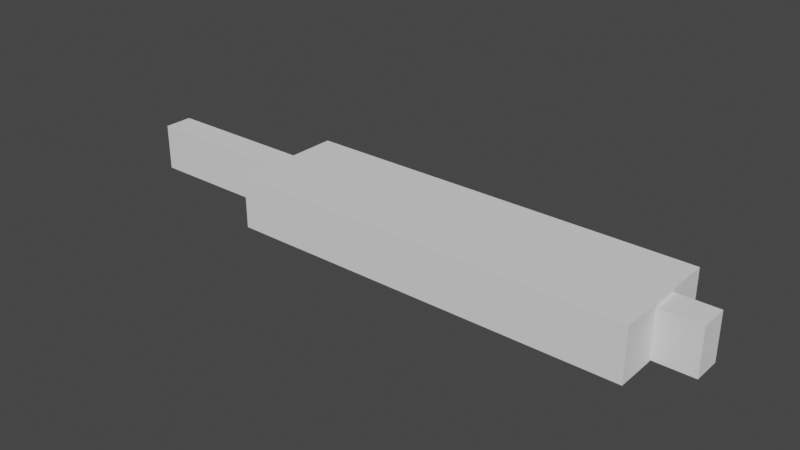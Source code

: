 # Source: Metro.blend  (saved by Blender 3.2.14; exported with 4.5.12 LTS)
import bpy
from mathutils import Matrix  # noqa: F401  (used for matrix-valued properties, if any)

bpy.ops.wm.read_factory_settings(use_empty=True)
scene = bpy.context.scene
scene.name = 'Scene'

# ---- collections
col_collection = bpy.data.collections.new('Collection'); scene.collection.children.link(col_collection)

# ---- images (referenced by path relative to the original .blend; pixels are not part of the script)
import os
ASSET_DIR = os.environ.get("B2B_ASSET_DIR", "")  # directory of the original .blend (textures are referenced by path, not embedded)
HERE = os.path.dirname(os.path.abspath(__file__))  # packed textures are extracted next to this script under _unpacked/

def load_image(name, relpath, width, height, colorspace="sRGB"):
    """Load a texture the original file referenced (path relative to the .blend, or extracted next to this script)."""
    p = next((c for c in (os.path.join(HERE, relpath), os.path.join(ASSET_DIR, relpath)) if relpath and os.path.exists(c)), "")
    if p:
        img = bpy.data.images.load(p, check_existing=True)
        img.name = name
    else:  # same state as the original file: an image datablock whose file is absent (Cycles renders it pink)
        img = bpy.data.images.new(name, width, height)
        img.source = "FILE"
        img.filepath = "//" + (relpath or name)
    img.colorspace_settings.name = colorspace
    return img
img_metro_uv_jpg = load_image('Metro_UV.jpg', 'Metro_UV.jpg', 1024, 1024, 'sRGB')

# ---- materials (node trees are filled in below, after node groups)
mat_metro_material = bpy.data.materials.new('Metro Material')
mat_metro_material.use_transparent_shadow = False

# ---- material node trees
mat_metro_material.use_nodes = True; mat_metro_material.node_tree.nodes.clear()
_N = mat_metro_material.node_tree.nodes; _L = mat_metro_material.node_tree.links
n0 = _N.new('ShaderNodeBsdfPrincipled'); n0.name = 'Principled BSDF'; n0.location = (10, 300)
n0.distribution = 'GGX'
n0.subsurface_method = 'RANDOM_WALK_SKIN'
n0.inputs[3].default_value = 1.45
n0.inputs[27].default_value = (0.0, 0.0, 0.0, 1.0)
n0.inputs[28].default_value = 1.0
n1 = _N.new('ShaderNodeOutputMaterial'); n1.name = 'Material Output'; n1.location = (300, 300)
n2 = _N.new('ShaderNodeTexImage'); n2.name = 'Image Texture'; n2.location = (-388, 234)
n2.image = img_metro_uv_jpg
_L.new(n0.outputs[0], n1.inputs[0])
_L.new(n2.outputs[0], n0.inputs[0])
n1.is_active_output = True

# ---- world
world_world = bpy.data.worlds.new('World'); scene.world = world_world
world_world.use_nodes = True; world_world.node_tree.nodes.clear()
_N = world_world.node_tree.nodes; _L = world_world.node_tree.links
n0 = _N.new('ShaderNodeOutputWorld'); n0.name = 'World Output'; n0.location = (300, 300)
n1 = _N.new('ShaderNodeBackground'); n1.name = 'Background'; n1.location = (10, 300)
n1.inputs[0].default_value = (0.05088, 0.05088, 0.05088, 1.0)
_L.new(n1.outputs[0], n0.inputs[0])
n0.is_active_output = True
world_world.color = (0.05088, 0.05088, 0.05088)
world_world.use_sun_shadow = False
world_world.sun_shadow_jitter_overblur = 0.0

# ---- meshes
me_cube_001 = bpy.data.meshes.new('Cube.001')
me_cube_001.from_pydata([(9.0, -1.75, 0.0), (9.0, -1.75, 4.6), (-9.0, -1.75, 0.0), (-9.0, -1.75, 4.6), (9.0, 1.75, 0.0), (9.0, 1.75, 4.6), (-9.0, 1.75, 0.0), (-9.0, 1.75, 4.6)], [], [(0, 1, 3, 2), (2, 3, 7, 6), (6, 7, 5, 4), (4, 5, 1, 0), (2, 6, 4, 0), (7, 3, 1, 5)])
_uv = me_cube_001.uv_layers.new(name='UVMap')
_uv.uv.foreach_set('vector', [0.1966, 0.9553, 0.1966, 0.7316, 0.8419, 0.7316, 0.8419, 0.9553, 0.974, 0.5644, 0.8414, 0.5644, 0.8414, 0.7313, 0.974, 0.7313, 0.8417, 0.342, 0.8417, 0.5651, 0.1966, 0.5651, 0.1966, 0.342, 0.07594, 0.5776, 0.2222, 0.5776, 0.2222, 0.7212, 0.07594, 0.7212, 0.2129, 0.0902, 0.2129, 0.2597, 0.8475, 0.2597, 0.8475, 0.0902, 0.8414, 0.5647, 0.8414, 0.7316, 0.217, 0.7316, 0.217, 0.5647])
me_cube_001.materials.append(mat_metro_material)
me_cube_001.update()
me_cube_002 = bpy.data.meshes.new('Cube.002')
me_cube_002.from_pydata([(-9.0, -1.75, 4.6), (-9.0, 1.75, 4.6), (2.205, -1.75, 0.2454), (2.425, -1.75, 0.8896), (2.425, 1.75, 0.8896), (2.205, 1.75, 0.2454), (-9.0, -1.75, 0.8896), (-3.502, -1.75, 0.2454), (-3.723, -1.75, 0.8896), (-9.0, 1.75, 0.8896), (-3.502, 1.75, 0.2454), (-3.723, 1.75, 0.8896), (-7.948, -1.75, 0.8896), (-6.993, -1.75, 1.282), (-7.73, -1.75, 1.282), (-6.208, -1.75, 1.185), (-5.419, -1.75, 1.279), (-5.19, -1.75, 0.8896), (-6.152, -1.75, 1.279), (-6.943, -1.75, 1.185), (-7.948, 1.75, 0.8896), (-7.73, 1.75, 1.282), (-6.943, 1.75, 1.185), (-6.993, 1.75, 1.282), (-6.208, 1.75, 1.185), (-6.152, 1.75, 1.279), (-5.19, 1.75, 0.8896), (-5.419, 1.75, 1.279), (3.943, -1.75, 0.8896), (4.907, -1.75, 1.298), (4.17, -1.75, 1.298), (5.692, -1.75, 1.2), (6.481, -1.75, 1.295), (6.719, -1.75, 0.8896), (5.748, -1.75, 1.295), (4.957, -1.75, 1.2), (3.943, 1.75, 0.8896), (4.17, 1.75, 1.298), (4.957, 1.75, 1.2), (4.907, 1.75, 1.298), (5.692, 1.75, 1.2), (5.748, 1.75, 1.295), (6.719, 1.75, 0.8896), (6.481, 1.75, 1.295), (8.413, -1.75, 4.6), (8.413, 1.75, 4.6), (8.727, -1.75, 0.8896), (8.986, -1.75, 2.314), (8.986, 1.75, 2.314), (8.727, 1.75, 0.8896), (7.676, -1.75, 4.6), (7.669, 1.75, 4.6)], [], [(16, 17, 8, 7, 2, 3, 28, 30, 29, 35, 31, 34, 32, 33, 46, 47, 44, 50, 0, 6, 12, 14, 13, 19, 15, 18), (6, 0, 1, 9), (41, 40, 38, 39, 37, 36, 4, 5, 10, 11, 26, 27, 25, 24, 22, 23, 21, 20, 9, 1, 51, 45, 48, 49, 42, 43), (1, 0, 50, 51), (5, 2, 7, 10), (5, 4, 3, 2), (28, 3, 4, 36), (33, 42, 49, 46), (8, 11, 10, 7), (12, 6, 9, 20), (26, 11, 8, 17), (15, 19, 22, 24), (16, 18, 25, 27), (18, 15, 24, 25), (16, 27, 26, 17), (13, 23, 22, 19), (13, 14, 21, 23), (20, 21, 14, 12), (31, 35, 38, 40), (32, 34, 41, 43), (34, 31, 40, 41), (32, 43, 42, 33), (29, 39, 38, 35), (29, 30, 37, 39), (36, 37, 30, 28), (48, 45, 44, 47), (47, 46, 49, 48), (51, 50, 44, 45)])
_uv = me_cube_002.uv_layers.new(name='UVMap')
_uv.uv.foreach_set('vector', [0.7136, 0.8931, 0.7053, 0.912, 0.6527, 0.912, 0.6448, 0.9433, 0.4402, 0.9433, 0.4323, 0.912, 0.3779, 0.912, 0.3698, 0.8922, 0.3433, 0.8922, 0.3416, 0.8969, 0.3152, 0.8969, 0.3132, 0.8923, 0.2869, 0.8923, 0.2784, 0.912, 0.2064, 0.912, 0.1971, 0.8428, 0.2177, 0.7316, 0.2441, 0.7316, 0.8419, 0.7316, 0.8419, 0.912, 0.8042, 0.912, 0.7964, 0.8929, 0.77, 0.8929, 0.7682, 0.8977, 0.7418, 0.8977, 0.7398, 0.8931, 0.9484, 0.5644, 0.8414, 0.5644, 0.8414, 0.7313, 0.9484, 0.7313, 0.3131, 0.4048, 0.3151, 0.4002, 0.3415, 0.4002, 0.3433, 0.405, 0.3697, 0.405, 0.3778, 0.3852, 0.4322, 0.3852, 0.4401, 0.3539, 0.6447, 0.3539, 0.6526, 0.3852, 0.7051, 0.3852, 0.7134, 0.4041, 0.7396, 0.4041, 0.7416, 0.3995, 0.768, 0.3995, 0.7698, 0.4042, 0.7962, 0.4042, 0.804, 0.3852, 0.8417, 0.3852, 0.8417, 0.5651, 0.2443, 0.5651, 0.2176, 0.5651, 0.1971, 0.4543, 0.2064, 0.3852, 0.2783, 0.3852, 0.2869, 0.4048, 0.8414, 0.5647, 0.8414, 0.7316, 0.2445, 0.7316, 0.2448, 0.5647, 0.615, 0.09371, 0.615, 0.257, 0.4104, 0.257, 0.4104, 0.09371, 0.615, 0.09371, 0.6229, 0.09371, 0.6229, 0.257, 0.615, 0.257, 0.6773, 0.257, 0.6229, 0.257, 0.6229, 0.09371, 0.6773, 0.09371, 0.7769, 0.257, 0.7769, 0.09371, 0.8488, 0.09371, 0.8488, 0.257, 0.4025, 0.257, 0.4025, 0.09371, 0.4104, 0.09371, 0.4104, 0.257, 0.2511, 0.257, 0.2134, 0.257, 0.2134, 0.09371, 0.2511, 0.09371, 0.3499, 0.09371, 0.4025, 0.09371, 0.4025, 0.257, 0.3499, 0.257, 0.3135, 0.257, 0.2871, 0.257, 0.2871, 0.09371, 0.3135, 0.09371, 0.3417, 0.257, 0.3155, 0.257, 0.3155, 0.09371, 0.3417, 0.09371, 0.3155, 0.257, 0.3135, 0.257, 0.3135, 0.09371, 0.3155, 0.09371, 0.3417, 0.257, 0.3417, 0.09371, 0.3499, 0.09371, 0.3499, 0.257, 0.2853, 0.257, 0.2853, 0.09371, 0.2871, 0.09371, 0.2871, 0.257, 0.2853, 0.257, 0.2589, 0.257, 0.2589, 0.09371, 0.2853, 0.09371, 0.2511, 0.09371, 0.2589, 0.09371, 0.2589, 0.257, 0.2511, 0.257, 0.74, 0.257, 0.7137, 0.257, 0.7137, 0.09371, 0.74, 0.09371, 0.7683, 0.257, 0.742, 0.257, 0.742, 0.09371, 0.7683, 0.09371, 0.742, 0.257, 0.74, 0.257, 0.74, 0.09371, 0.742, 0.09371, 0.7683, 0.257, 0.7683, 0.09371, 0.7769, 0.09371, 0.7769, 0.257, 0.7119, 0.257, 0.7119, 0.09371, 0.7137, 0.09371, 0.7137, 0.257, 0.7119, 0.257, 0.6855, 0.257, 0.6855, 0.09371, 0.7119, 0.09371, 0.6773, 0.09371, 0.6855, 0.09371, 0.6855, 0.257, 0.6773, 0.257, 0.1481, 0.5787, 0.217, 0.5787, 0.217, 0.7207, 0.1481, 0.7207, 0.1482, 0.5782, 0.1058, 0.5782, 0.1058, 0.7207, 0.1482, 0.7207, 0.2448, 0.5647, 0.2445, 0.7316, 0.217, 0.7216, 0.217, 0.5776])
me_cube_002.materials.append(mat_metro_material)
me_cube_002.update()
me_cube = bpy.data.meshes.new('Cube')
me_cube.from_pydata([(-4.0, -1.0, -1.5), (-4.0, -1.0, 5.0), (-4.0, 1.0, -1.5), (-4.0, 1.0, 5.0), (1.0, -1.0, -1.5), (1.0, -1.0, 5.0), (1.0, 1.0, -1.5), (1.0, 1.0, 5.0)], [], [(0, 1, 3, 2), (2, 3, 7, 6), (6, 7, 5, 4), (4, 5, 1, 0), (2, 6, 4, 0), (7, 3, 1, 5)])
_uv = me_cube.uv_layers.new(name='UVMap')
_uv.uv.foreach_set('vector', [0.375, 0.0, 0.625, 0.0, 0.625, 0.25, 0.375, 0.25, 0.375, 0.25, 0.625, 0.25, 0.625, 0.5, 0.375, 0.5, 0.375, 0.5, 0.625, 0.5, 0.625, 0.75, 0.375, 0.75, 0.375, 0.75, 0.625, 0.75, 0.625, 1.0, 0.375, 1.0, 0.125, 0.5, 0.375, 0.5, 0.375, 0.75, 0.125, 0.75, 0.625, 0.5, 0.875, 0.5, 0.875, 0.75, 0.625, 0.75])
me_cube.update()
me_cube_004 = bpy.data.meshes.new('Cube.004')
me_cube_004.from_pydata([(-9.0, -1.75, 4.6), (-9.0, 1.75, 4.6), (2.205, -1.75, 0.2454), (2.425, -1.75, 0.8896), (2.425, 1.75, 0.8896), (2.205, 1.75, 0.2454), (-9.0, -1.75, 0.8896), (-3.502, -1.75, 0.2454), (-3.723, -1.75, 0.8896), (-9.0, 1.75, 0.8896), (-3.502, 1.75, 0.2454), (-3.723, 1.75, 0.8896), (-7.948, -1.75, 0.8896), (-6.993, -1.75, 1.282), (-7.73, -1.75, 1.282), (-6.208, -1.75, 1.185), (-5.419, -1.75, 1.279), (-5.19, -1.75, 0.8896), (-6.152, -1.75, 1.279), (-6.943, -1.75, 1.185), (-7.948, 1.75, 0.8896), (-7.73, 1.75, 1.282), (-6.943, 1.75, 1.185), (-6.993, 1.75, 1.282), (-6.208, 1.75, 1.185), (-6.152, 1.75, 1.279), (-5.19, 1.75, 0.8896), (-5.419, 1.75, 1.279), (3.943, -1.75, 0.8896), (4.907, -1.75, 1.298), (4.17, -1.75, 1.298), (5.692, -1.75, 1.2), (6.481, -1.75, 1.295), (6.719, -1.75, 0.8896), (5.748, -1.75, 1.295), (4.957, -1.75, 1.2), (3.943, 1.75, 0.8896), (4.17, 1.75, 1.298), (4.957, 1.75, 1.2), (4.907, 1.75, 1.298), (5.692, 1.75, 1.2), (5.748, 1.75, 1.295), (6.719, 1.75, 0.8896), (6.481, 1.75, 1.295), (8.413, -1.75, 4.6), (8.413, 1.75, 4.6), (8.727, -1.75, 0.8896), (8.986, -1.75, 2.314), (8.986, 1.75, 2.314), (8.727, 1.75, 0.8896), (7.676, -1.75, 4.6), (7.669, 1.75, 4.6)], [], [(16, 17, 8, 7, 2, 3, 28, 30, 29, 35, 31, 34, 32, 33, 46, 47, 44, 50, 0, 6, 12, 14, 13, 19, 15, 18), (6, 0, 1, 9), (41, 40, 38, 39, 37, 36, 4, 5, 10, 11, 26, 27, 25, 24, 22, 23, 21, 20, 9, 1, 51, 45, 48, 49, 42, 43), (1, 0, 50, 51), (5, 2, 7, 10), (5, 4, 3, 2), (28, 3, 4, 36), (33, 42, 49, 46), (8, 11, 10, 7), (12, 6, 9, 20), (26, 11, 8, 17), (15, 19, 22, 24), (16, 18, 25, 27), (18, 15, 24, 25), (16, 27, 26, 17), (13, 23, 22, 19), (13, 14, 21, 23), (20, 21, 14, 12), (31, 35, 38, 40), (32, 34, 41, 43), (34, 31, 40, 41), (32, 43, 42, 33), (29, 39, 38, 35), (29, 30, 37, 39), (36, 37, 30, 28), (48, 45, 44, 47), (47, 46, 49, 48), (51, 50, 44, 45)])
_uv = me_cube_004.uv_layers.new(name='UVMap')
_uv.uv.foreach_set('vector', [0.7136, 0.8931, 0.7053, 0.912, 0.6527, 0.912, 0.6448, 0.9433, 0.4402, 0.9433, 0.4323, 0.912, 0.3779, 0.912, 0.3698, 0.8922, 0.3433, 0.8922, 0.3416, 0.8969, 0.3152, 0.8969, 0.3132, 0.8923, 0.2869, 0.8923, 0.2784, 0.912, 0.2064, 0.912, 0.1971, 0.8428, 0.2177, 0.7316, 0.2441, 0.7316, 0.8419, 0.7316, 0.8419, 0.912, 0.8042, 0.912, 0.7964, 0.8929, 0.77, 0.8929, 0.7682, 0.8977, 0.7418, 0.8977, 0.7398, 0.8931, 0.9484, 0.5644, 0.8414, 0.5644, 0.8414, 0.7313, 0.9484, 0.7313, 0.3131, 0.4048, 0.3151, 0.4002, 0.3415, 0.4002, 0.3433, 0.405, 0.3697, 0.405, 0.3778, 0.3852, 0.4322, 0.3852, 0.4401, 0.3539, 0.6447, 0.3539, 0.6526, 0.3852, 0.7051, 0.3852, 0.7134, 0.4041, 0.7396, 0.4041, 0.7416, 0.3995, 0.768, 0.3995, 0.7698, 0.4042, 0.7962, 0.4042, 0.804, 0.3852, 0.8417, 0.3852, 0.8417, 0.5651, 0.2443, 0.5651, 0.2176, 0.5651, 0.1971, 0.4543, 0.2064, 0.3852, 0.2783, 0.3852, 0.2869, 0.4048, 0.8414, 0.5647, 0.8414, 0.7316, 0.2445, 0.7316, 0.2448, 0.5647, 0.615, 0.09371, 0.615, 0.257, 0.4104, 0.257, 0.4104, 0.09371, 0.615, 0.09371, 0.6229, 0.09371, 0.6229, 0.257, 0.615, 0.257, 0.6773, 0.257, 0.6229, 0.257, 0.6229, 0.09371, 0.6773, 0.09371, 0.7769, 0.257, 0.7769, 0.09371, 0.8488, 0.09371, 0.8488, 0.257, 0.4025, 0.257, 0.4025, 0.09371, 0.4104, 0.09371, 0.4104, 0.257, 0.2511, 0.257, 0.2134, 0.257, 0.2134, 0.09371, 0.2511, 0.09371, 0.3499, 0.09371, 0.4025, 0.09371, 0.4025, 0.257, 0.3499, 0.257, 0.3135, 0.257, 0.2871, 0.257, 0.2871, 0.09371, 0.3135, 0.09371, 0.3417, 0.257, 0.3155, 0.257, 0.3155, 0.09371, 0.3417, 0.09371, 0.3155, 0.257, 0.3135, 0.257, 0.3135, 0.09371, 0.3155, 0.09371, 0.3417, 0.257, 0.3417, 0.09371, 0.3499, 0.09371, 0.3499, 0.257, 0.2853, 0.257, 0.2853, 0.09371, 0.2871, 0.09371, 0.2871, 0.257, 0.2853, 0.257, 0.2589, 0.257, 0.2589, 0.09371, 0.2853, 0.09371, 0.2511, 0.09371, 0.2589, 0.09371, 0.2589, 0.257, 0.2511, 0.257, 0.74, 0.257, 0.7137, 0.257, 0.7137, 0.09371, 0.74, 0.09371, 0.7683, 0.257, 0.742, 0.257, 0.742, 0.09371, 0.7683, 0.09371, 0.742, 0.257, 0.74, 0.257, 0.74, 0.09371, 0.742, 0.09371, 0.7683, 0.257, 0.7683, 0.09371, 0.7769, 0.09371, 0.7769, 0.257, 0.7119, 0.257, 0.7119, 0.09371, 0.7137, 0.09371, 0.7137, 0.257, 0.7119, 0.257, 0.6855, 0.257, 0.6855, 0.09371, 0.7119, 0.09371, 0.6773, 0.09371, 0.6855, 0.09371, 0.6855, 0.257, 0.6773, 0.257, 0.1481, 0.5787, 0.217, 0.5787, 0.217, 0.7207, 0.1481, 0.7207, 0.1482, 0.5782, 0.1058, 0.5782, 0.1058, 0.7207, 0.1482, 0.7207, 0.2448, 0.5647, 0.2445, 0.7316, 0.217, 0.7216, 0.217, 0.5776])
me_cube_004.materials.append(mat_metro_material)
me_cube_004.update()
me_cube_006 = bpy.data.meshes.new('Cube.006')
me_cube_006.from_pydata([(-4.0, -1.0, -1.35), (-4.0, -1.0, 4.5), (-4.0, 1.0, -1.35), (-4.0, 1.0, 4.5), (1.0, -1.0, -1.35), (1.0, -1.0, 4.5), (1.0, 1.0, -1.35), (1.0, 1.0, 4.5)], [], [(0, 1, 3, 2), (2, 3, 7, 6), (6, 7, 5, 4), (4, 5, 1, 0), (2, 6, 4, 0), (7, 3, 1, 5)])
_uv = me_cube_006.uv_layers.new(name='UVMap')
_uv.uv.foreach_set('vector', [0.375, 0.0, 0.625, 0.0, 0.625, 0.25, 0.375, 0.25, 0.375, 0.25, 0.625, 0.25, 0.625, 0.5, 0.375, 0.5, 0.375, 0.5, 0.625, 0.5, 0.625, 0.75, 0.375, 0.75, 0.375, 0.75, 0.625, 0.75, 0.625, 1.0, 0.375, 1.0, 0.125, 0.5, 0.375, 0.5, 0.375, 0.75, 0.125, 0.75, 0.625, 0.5, 0.875, 0.5, 0.875, 0.75, 0.625, 0.75])
me_cube_006.update()
me_cube_007 = bpy.data.meshes.new('Cube.007')
me_cube_007.from_pydata([(-2.6, -1.0, 0.4), (-2.6, -1.0, 4.5), (-2.6, 1.0, 0.4), (-2.6, 1.0, 4.5), (0.6, -1.0, 0.4), (0.6, -1.0, 4.5), (0.6, 1.0, 0.4), (0.6, 1.0, 4.5)], [], [(0, 1, 3, 2), (2, 3, 7, 6), (6, 7, 5, 4), (4, 5, 1, 0), (2, 6, 4, 0), (7, 3, 1, 5)])
_uv = me_cube_007.uv_layers.new(name='UVMap')
_uv.uv.foreach_set('vector', [0.375, 0.0, 0.625, 0.0, 0.625, 0.25, 0.375, 0.25, 0.375, 0.25, 0.625, 0.25, 0.625, 0.5, 0.375, 0.5, 0.375, 0.5, 0.625, 0.5, 0.625, 0.75, 0.375, 0.75, 0.375, 0.75, 0.625, 0.75, 0.625, 1.0, 0.375, 1.0, 0.125, 0.5, 0.375, 0.5, 0.375, 0.75, 0.125, 0.75, 0.625, 0.5, 0.875, 0.5, 0.875, 0.75, 0.625, 0.75])
me_cube_007.update()
me_cube_009 = bpy.data.meshes.new('Cube.009')
me_cube_009.from_pydata([(-2.6, -1.0, 0.4), (-2.6, -1.0, 1.85), (-2.6, 1.0, 0.4), (-2.6, 1.0, 1.85), (0.6, -1.0, 0.4), (0.6, -1.0, 1.85), (0.6, 1.0, 0.4), (0.6, 1.0, 1.85)], [], [(0, 1, 3, 2), (2, 3, 7, 6), (6, 7, 5, 4), (4, 5, 1, 0), (2, 6, 4, 0), (7, 3, 1, 5)])
_uv = me_cube_009.uv_layers.new(name='UVMap')
_uv.uv.foreach_set('vector', [0.375, 0.0, 0.625, 0.0, 0.625, 0.25, 0.375, 0.25, 0.375, 0.25, 0.625, 0.25, 0.625, 0.5, 0.375, 0.5, 0.375, 0.5, 0.625, 0.5, 0.625, 0.75, 0.375, 0.75, 0.375, 0.75, 0.625, 0.75, 0.625, 1.0, 0.375, 1.0, 0.125, 0.5, 0.375, 0.5, 0.375, 0.75, 0.125, 0.75, 0.625, 0.5, 0.875, 0.5, 0.875, 0.75, 0.625, 0.75])
me_cube_009.update()

# ---- objects
ob_basemetro = bpy.data.objects.new('BaseMetro', me_cube_001)
ob_empty = bpy.data.objects.new('Empty', None)
ob_empty_001 = bpy.data.objects.new('Empty.001', None)
ob_metro = bpy.data.objects.new('Metro', me_cube_002)
ob_cube = bpy.data.objects.new('Cube', me_cube)
ob_metro_001 = bpy.data.objects.new('Metro.001', me_cube_004)
ob_cube_001 = bpy.data.objects.new('Cube.001', me_cube_006)
ob_cube_002 = bpy.data.objects.new('Cube.002', me_cube_007)
ob_cube_003 = bpy.data.objects.new('Cube.003', me_cube_009)

# ---- transforms, parenting, visibility, modifiers, constraints
ob_basemetro.location = (0.0, 0.0, 0.0)
ob_empty.location = (0.0, 12.0, 2.35)
ob_empty.rotation_euler = (1.571, -0.0, 1.571)
ob_empty.scale = (5.55, 5.55, 5.55)
ob_empty.empty_display_type = 'IMAGE'
ob_empty.empty_display_size = 5.0
ob_empty_001.location = (0.0, -4.0, 2.35)
ob_empty_001.rotation_euler = (1.571, -0.0, 3.142)
ob_empty_001.scale = (5.55, 5.55, 5.55)
ob_empty_001.empty_display_type = 'IMAGE'
ob_empty_001.empty_display_size = 5.0
ob_metro.location = (0.0, 0.0, 0.0)
ob_cube.location = (0.0, 0.0, 1.0)
ob_cube.scale = (10.0, 7.0, 1.0)
ob_metro_001.location = (-18.19, 0.0, 0.0)
ob_metro_001.rotation_euler = (0.0, -0.0, 3.142)
ob_cube_001.location = (0.0, 0.0, 1.0)
ob_cube_001.scale = (15.0, 1.802, 1.0)
ob_cube_002.location = (0.0, 0.0, 1.0)
ob_cube_002.scale = (15.0, 5.407, 1.0)
ob_cube_003.location = (0.0, 0.0, -0.75)
ob_cube_003.scale = (15.0, 2.704, 1.0)

# ---- collection membership
col_collection.objects.link(ob_basemetro)
col_collection.objects.link(ob_empty)
col_collection.objects.link(ob_empty_001)
col_collection.objects.link(ob_metro)
col_collection.objects.link(ob_cube)
col_collection.objects.link(ob_metro_001)
col_collection.objects.link(ob_cube_001)
col_collection.objects.link(ob_cube_002)
col_collection.objects.link(ob_cube_003)

# ---- scene / render settings (as saved in the file)
scene.frame_start = 1; scene.frame_end = 250; scene.frame_set(1)
scene.render.engine = 'BLENDER_EEVEE_NEXT'
scene.cycles.sampling_pattern = 'TABULATED_SOBOL'
scene.cycles.use_light_tree = False
scene.view_settings.view_transform = 'Filmic'
bpy.context.view_layer.update()

# ---- added for rendering (the .blend has no active camera and no usable light): camera, sun
cam_auto = bpy.data.cameras.new('AutoCamera')
cam_auto.lens = 50.0
cam_auto.sensor_width = 36.0
cam_auto.clip_end = 1243.35
ob_auto_camera = bpy.data.objects.new('AutoCamera', cam_auto)
scene.collection.objects.link(ob_auto_camera)
ob_auto_camera.location = (48.3462, -85.0154, 59.4269)
ob_auto_camera.rotation_euler = (1.09748, -7.21219e-08, 0.694738)
scene.camera = ob_auto_camera
light_auto_sun = bpy.data.lights.new('AutoSun', 'SUN')
light_auto_sun.energy = 3.0
light_auto_sun.angle = 0.0523599
ob_auto_sun = bpy.data.objects.new('AutoSun', light_auto_sun)
scene.collection.objects.link(ob_auto_sun)
ob_auto_sun.rotation_euler = (0.872665, 0.174533, 0.523599)
bpy.context.view_layer.update()
